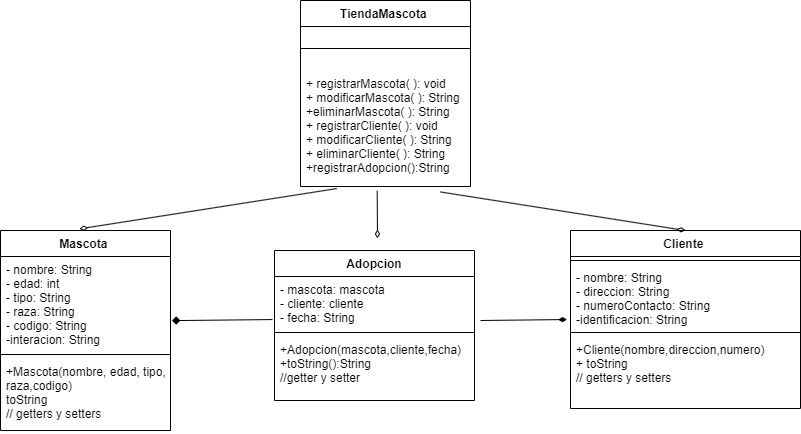

The diagram above was exported from draw.io. Its source (the exported page's mxGraphModel, read from the mxfile embedded in the PNG):
<mxGraphModel dx="927" dy="549" grid="1" gridSize="10" guides="1" tooltips="1" connect="1" arrows="1" fold="1" page="1" pageScale="1" pageWidth="827" pageHeight="1169" math="0" shadow="0">
  <root>
    <mxCell id="0" />
    <mxCell id="1" parent="0" />
    <mxCell id="2" value="Mascota " style="swimlane;fontStyle=1;align=center;verticalAlign=top;childLayout=stackLayout;horizontal=1;startSize=26;horizontalStack=0;resizeParent=1;resizeParentMax=0;resizeLast=0;collapsible=1;marginBottom=0;" parent="1" vertex="1">
      <mxGeometry x="40" y="250" width="170" height="200" as="geometry" />
    </mxCell>
    <mxCell id="3" value="- nombre: String &#10;- edad: int &#10;- tipo: String &#10;- raza: String &#10;- codigo: String &#10;-interacion: String &#10;" style="text;strokeColor=none;fillColor=none;align=left;verticalAlign=top;spacingLeft=4;spacingRight=4;overflow=hidden;rotatable=0;points=[[0,0.5],[1,0.5]];portConstraint=eastwest;" parent="2" vertex="1">
      <mxGeometry y="26" width="170" height="94" as="geometry" />
    </mxCell>
    <mxCell id="4" value="" style="line;strokeWidth=1;fillColor=none;align=left;verticalAlign=middle;spacingTop=-1;spacingLeft=3;spacingRight=3;rotatable=0;labelPosition=right;points=[];portConstraint=eastwest;strokeColor=inherit;" parent="2" vertex="1">
      <mxGeometry y="120" width="170" height="8" as="geometry" />
    </mxCell>
    <mxCell id="5" value="+Mascota(nombre, edad, tipo,&#10;raza,codigo)&#10;toString&#10;// getters y setters &#10;" style="text;strokeColor=none;fillColor=none;align=left;verticalAlign=top;spacingLeft=4;spacingRight=4;overflow=hidden;rotatable=0;points=[[0,0.5],[1,0.5]];portConstraint=eastwest;" parent="2" vertex="1">
      <mxGeometry y="128" width="170" height="72" as="geometry" />
    </mxCell>
    <mxCell id="6" value="Cliente " style="swimlane;fontStyle=1;align=center;verticalAlign=top;childLayout=stackLayout;horizontal=1;startSize=26;horizontalStack=0;resizeParent=1;resizeParentMax=0;resizeLast=0;collapsible=1;marginBottom=0;" parent="1" vertex="1">
      <mxGeometry x="610" y="250" width="230" height="178" as="geometry" />
    </mxCell>
    <mxCell id="8" value="" style="line;strokeWidth=1;fillColor=none;align=left;verticalAlign=middle;spacingTop=-1;spacingLeft=3;spacingRight=3;rotatable=0;labelPosition=right;points=[];portConstraint=eastwest;strokeColor=inherit;" parent="6" vertex="1">
      <mxGeometry y="26" width="230" height="8" as="geometry" />
    </mxCell>
    <mxCell id="7" value="- nombre: String &#10;- direccion: String  &#10;- numeroContacto: String&#10;-identificacion: String  &#10;&#10; &#10;" style="text;strokeColor=none;fillColor=none;align=left;verticalAlign=top;spacingLeft=4;spacingRight=4;overflow=hidden;rotatable=0;points=[[0,0.5],[1,0.5]];portConstraint=eastwest;" parent="6" vertex="1">
      <mxGeometry y="34" width="230" height="64" as="geometry" />
    </mxCell>
    <mxCell id="47" value="" style="line;strokeWidth=1;fillColor=none;align=left;verticalAlign=middle;spacingTop=-1;spacingLeft=3;spacingRight=3;rotatable=0;labelPosition=right;points=[];portConstraint=eastwest;strokeColor=inherit;" parent="6" vertex="1">
      <mxGeometry y="98" width="230" height="8" as="geometry" />
    </mxCell>
    <mxCell id="9" value="+Cliente(nombre,direccion,numero)&#10;+ toString&#10;// getters y setters " style="text;strokeColor=none;fillColor=none;align=left;verticalAlign=top;spacingLeft=4;spacingRight=4;overflow=hidden;rotatable=0;points=[[0,0.5],[1,0.5]];portConstraint=eastwest;" parent="6" vertex="1">
      <mxGeometry y="106" width="230" height="72" as="geometry" />
    </mxCell>
    <mxCell id="30" value="" style="edgeStyle=none;html=1;strokeColor=default;endArrow=diamondThin;endFill=0;entryX=0.464;entryY=-0.008;entryDx=0;entryDy=0;entryPerimeter=0;exitX=0.213;exitY=1.018;exitDx=0;exitDy=0;exitPerimeter=0;" parent="1" source="57" edge="1" target="2">
      <mxGeometry relative="1" as="geometry">
        <mxPoint x="160" y="140" as="sourcePoint" />
        <mxPoint x="135" y="158" as="targetPoint" />
      </mxGeometry>
    </mxCell>
    <mxCell id="31" style="edgeStyle=none;html=1;exitX=-0.01;exitY=0.828;exitDx=0;exitDy=0;strokeColor=default;endArrow=diamond;endFill=1;exitPerimeter=0;entryX=1.009;entryY=0.682;entryDx=0;entryDy=0;entryPerimeter=0;" parent="1" source="51" edge="1" target="3">
      <mxGeometry relative="1" as="geometry">
        <mxPoint x="260" y="290" as="targetPoint" />
      </mxGeometry>
    </mxCell>
    <mxCell id="37" style="edgeStyle=none;html=1;strokeColor=default;endArrow=diamondThin;endFill=1;entryX=-0.015;entryY=0.86;entryDx=0;entryDy=0;entryPerimeter=0;" parent="1" edge="1" target="7">
      <mxGeometry relative="1" as="geometry">
        <mxPoint x="360" y="430" as="targetPoint" />
        <mxPoint x="520" y="340" as="sourcePoint" />
      </mxGeometry>
    </mxCell>
    <mxCell id="50" value="Adopcion" style="swimlane;fontStyle=1;align=center;verticalAlign=top;childLayout=stackLayout;horizontal=1;startSize=26;horizontalStack=0;resizeParent=1;resizeParentMax=0;resizeLast=0;collapsible=1;marginBottom=0;" vertex="1" parent="1">
      <mxGeometry x="314" y="270" width="200" height="150" as="geometry" />
    </mxCell>
    <mxCell id="51" value="- mascota: mascota&#10;- cliente: cliente &#10;- fecha: String  &#10;&#10;" style="text;strokeColor=none;fillColor=none;align=left;verticalAlign=top;spacingLeft=4;spacingRight=4;overflow=hidden;rotatable=0;points=[[0,0.5],[1,0.5]];portConstraint=eastwest;" vertex="1" parent="50">
      <mxGeometry y="26" width="200" height="52" as="geometry" />
    </mxCell>
    <mxCell id="52" value="" style="line;strokeWidth=1;fillColor=none;align=left;verticalAlign=middle;spacingTop=-1;spacingLeft=3;spacingRight=3;rotatable=0;labelPosition=right;points=[];portConstraint=eastwest;strokeColor=inherit;" vertex="1" parent="50">
      <mxGeometry y="78" width="200" height="8" as="geometry" />
    </mxCell>
    <mxCell id="53" value="+Adopcion(mascota,cliente,fecha)&#10;+toString():String&#10;//getter y setter&#10;&#10;" style="text;strokeColor=none;fillColor=none;align=left;verticalAlign=top;spacingLeft=4;spacingRight=4;overflow=hidden;rotatable=0;points=[[0,0.5],[1,0.5]];portConstraint=eastwest;" vertex="1" parent="50">
      <mxGeometry y="86" width="200" height="64" as="geometry" />
    </mxCell>
    <mxCell id="54" value="TiendaMascota " style="swimlane;fontStyle=1;align=center;verticalAlign=top;childLayout=stackLayout;horizontal=1;startSize=26;horizontalStack=0;resizeParent=1;resizeParentMax=0;resizeLast=0;collapsible=1;marginBottom=0;" vertex="1" parent="1">
      <mxGeometry x="340" y="20" width="170" height="186" as="geometry" />
    </mxCell>
    <mxCell id="56" value="" style="line;strokeWidth=1;fillColor=none;align=left;verticalAlign=middle;spacingTop=-1;spacingLeft=3;spacingRight=3;rotatable=0;labelPosition=right;points=[];portConstraint=eastwest;strokeColor=inherit;" vertex="1" parent="54">
      <mxGeometry y="26" width="170" height="44" as="geometry" />
    </mxCell>
    <mxCell id="57" value="+ registrarMascota( ): void  &#10;+ modificarMascota( ): String &#10;+eliminarMascota( ): String&#10;+ registrarCliente( ): void  &#10;+ modificarCliente( ): String &#10;+ eliminarCliente( ): String &#10;+registrarAdopcion():String&#10;&#10;    &#10; &#10;&#10;    &#10;" style="text;strokeColor=none;fillColor=none;align=left;verticalAlign=top;spacingLeft=4;spacingRight=4;overflow=hidden;rotatable=0;points=[[0,0.5],[1,0.5]];portConstraint=eastwest;" vertex="1" parent="54">
      <mxGeometry y="70" width="170" height="116" as="geometry" />
    </mxCell>
    <mxCell id="59" value="" style="edgeStyle=none;html=1;strokeColor=default;endArrow=diamondThin;endFill=0;exitX=0.451;exitY=1.037;exitDx=0;exitDy=0;exitPerimeter=0;" edge="1" parent="1" source="57">
      <mxGeometry relative="1" as="geometry">
        <mxPoint x="386.2099999999998" y="182.08799999999997" as="sourcePoint" />
        <mxPoint x="417" y="258" as="targetPoint" />
      </mxGeometry>
    </mxCell>
    <mxCell id="60" value="" style="edgeStyle=none;html=1;strokeColor=default;endArrow=diamondThin;endFill=0;entryX=0.5;entryY=0;entryDx=0;entryDy=0;exitX=0.823;exitY=1.047;exitDx=0;exitDy=0;exitPerimeter=0;" edge="1" parent="1" source="57" target="6">
      <mxGeometry relative="1" as="geometry">
        <mxPoint x="396.2099999999998" y="192.08799999999997" as="sourcePoint" />
        <mxPoint x="138.87999999999988" y="268.48" as="targetPoint" />
      </mxGeometry>
    </mxCell>
  </root>
</mxGraphModel>